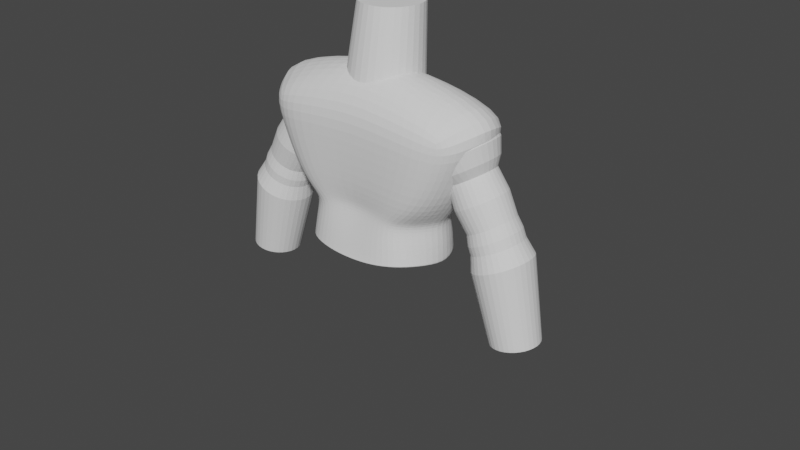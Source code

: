 # Source: PersonajeDefault.blend  (saved by Blender 3.6.13; exported with 4.5.12 LTS)
import bpy
from mathutils import Matrix  # noqa: F401  (used for matrix-valued properties, if any)

bpy.ops.wm.read_factory_settings(use_empty=True)
scene = bpy.context.scene
scene.name = 'Scene'

# ---- collections
col_collection = bpy.data.collections.new('Collection'); scene.collection.children.link(col_collection)

# ---- world
world_world = bpy.data.worlds.new('World'); scene.world = world_world
world_world.use_nodes = True; world_world.node_tree.nodes.clear()
_N = world_world.node_tree.nodes; _L = world_world.node_tree.links
n0 = _N.new('ShaderNodeOutputWorld'); n0.name = 'World Output'; n0.location = (300, 300)
n1 = _N.new('ShaderNodeBackground'); n1.name = 'Background'; n1.location = (10, 300)
n1.inputs[0].default_value = (0.05088, 0.05088, 0.05088, 1.0)
_L.new(n1.outputs[0], n0.inputs[0])
n0.is_active_output = True
world_world.color = (0.05088, 0.05088, 0.05088)
world_world.use_sun_shadow = False
world_world.sun_shadow_jitter_overblur = 0.0

# ---- meshes
me_cubo = bpy.data.meshes.new('Cubo')
me_cubo.from_pydata([(-0.8237, -0.8168, -0.8608), (-0.8397, -0.7599, -0.1264), (-0.7912, 0.6715, -0.9549), (-0.8226, 0.6314, -0.1662), (0.8238, -0.8166, -0.8607), (0.8397, -0.7599, -0.1264), (0.7909, 0.6695, -0.9549), (0.8226, 0.6314, -0.1662), (0.4736, 0.7987, -0.994), (-5.147e-07, 0.8588, -1.02), (-0.4736, 0.799, -0.9939), (-0.509, 0.7267, -0.1417), (6.18e-08, 0.7548, -0.1523), (0.509, 0.7267, -0.1417), (-0.4207, -0.9056, -0.9197), (9.131e-09, -0.9121, -0.9408), (0.4207, -0.9056, -0.9197), (0.532, -0.7831, -0.09736), (-3.725e-09, -0.7011, -0.07307), (-0.532, -0.7831, -0.09737), (-1.069, 0.3341, -0.988), (-1.206, -0.07986, -0.9574), (-1.072, -0.4963, -0.919), (-1.107, -0.4729, -0.1504), (-1.289, -0.06893, -0.1798), (-1.072, 0.3608, -0.1985), (1.072, -0.4962, -0.9189), (1.206, -0.07979, -0.9572), (1.07, 0.3339, -0.9877), (1.072, 0.3608, -0.1985), (1.289, -0.06893, -0.1798), (1.107, -0.4729, -0.1504), (-0.497, 0.3607, -1.119), (-0.5173, -0.06543, -1.097), (-0.5049, -0.4431, -1.075), (-1.366e-08, 0.3878, -1.142), (-1.349e-08, -0.04288, -1.089), (2.148e-09, -0.4533, -1.049), (0.497, 0.3607, -1.119), (0.5173, -0.06544, -1.097), (0.5049, -0.4431, -1.075), (-0.7197, -0.7532, -0.2511), (-0.7108, 0.6498, -0.2831), (0.7108, 0.6498, -0.2831), (0.7197, -0.7532, -0.2511), (0.4113, -0.7791, -0.2244), (0.0, -0.7313, -0.2104), (-0.4113, -0.7791, -0.2244), (-0.3821, 0.7383, -0.2833), (1.521e-08, 0.7629, -0.294), (0.3821, 0.7383, -0.2833), (0.9967, 0.3603, -0.3075), (1.203, -0.08189, -0.3082), (0.9859, -0.4754, -0.2767), (-0.9859, -0.4754, -0.2767), (-1.203, -0.08189, -0.3082), (-0.9967, 0.3603, -0.3075), (-1.64, 0.4616, 0.8344), (-1.294, 0.7092, 0.6825), (1.196, 1.003, 0.4658), (1.294, 0.7092, 0.6825), (1.762, -0.4699, 0.9016), (1.511, -0.7449, 0.8635), (-1.088, -0.8699, 0.9407), (-1.511, -0.7449, 0.8635), (-1.196, 1.003, 0.4658), (-2.527e-08, 1.02, 0.8952), (1.088, -0.8699, 0.9407), (-8.623e-08, -0.8438, 0.9956), (-1.762, -0.4699, 0.9016), (-1.862, -0.009225, 1.025), (1.64, 0.4616, 0.8344), (1.862, -0.009225, 1.025), (-1.996, 0.5693, 1.405), (-1.516, 0.7056, 1.239), (1.088, 0.8812, 1.126), (1.516, 0.7056, 1.239), (1.878, -0.5118, 1.434), (1.612, -0.7563, 1.355), (-1.09, -0.8511, 1.407), (-1.612, -0.7563, 1.355), (-1.088, 0.8812, 1.126), (1.801e-08, 0.9763, 1.283), (1.09, -0.8511, 1.407), (2.629e-09, -0.8298, 1.579), (0.6891, -0.444, 1.914), (4.045e-09, -0.3942, 2.016), (-0.6891, -0.444, 1.914), (-1.878, -0.5118, 1.434), (-2.248, -0.07486, 1.622), (1.996, 0.5693, 1.405), (2.248, -0.07486, 1.622), (0.7109, 0.5204, 1.744), (0.6657, 0.02544, 1.979), (9.313e-10, 0.509, 1.72), (-3.725e-09, 0.04333, 1.966), (-0.7109, 0.5204, 1.744), (-0.6657, 0.02544, 1.979), (-1.469, -0.01457, 0.1283), (0.7903, 0.8673, 0.1456), (-1.404, -0.455, 0.1415), (-1.16, -0.765, 0.1551), (-1.169, 0.3797, 0.02214), (1.469, -0.01457, 0.1283), (2.328e-10, 0.9042, 0.141), (-0.8175, -0.8486, 0.1955), (1.404, -0.455, 0.1415), (1.169, 0.3797, 0.02214), (0.9615, 0.6476, 0.02465), (-0.7903, 0.8673, 0.1456), (-0.9615, 0.6476, 0.02465), (-6.232e-09, -0.7846, 0.2234), (0.8175, -0.8486, 0.1955), (1.16, -0.765, 0.1551), (-0.7779, 0.6593, -0.9001), (0.7781, 0.6588, -0.8997), (0.8164, -0.8104, -0.805), (0.4213, -0.893, -0.8503), (2.905e-09, -0.8907, -0.874), (-0.4213, -0.893, -0.8503), (-0.4624, 0.7804, -0.9318), (-4.455e-07, 0.8207, -0.9606), (0.4623, 0.7801, -0.9318), (1.082, 0.3567, -0.9133), (1.218, -0.06566, -0.8894), (1.071, -0.4986, -0.8641), (-1.07, -0.4987, -0.8643), (-1.218, -0.06575, -0.8896), (-1.081, 0.3563, -0.9141), (-0.8163, -0.8104, -0.8051), (-0.7693, -0.7854, -0.5278), (-0.7442, 0.658, -0.5648), (0.7442, 0.658, -0.5648), (0.7693, -0.7854, -0.5278), (0.4155, -0.8449, -0.5372), (-1.63e-09, -0.8215, -0.5451), (-0.4155, -0.8449, -0.5372), (-0.4197, 0.7483, -0.6149), (2.362e-08, 0.7537, -0.644), (0.4197, 0.7483, -0.6149), (1.057, 0.3633, -0.5755), (1.225, -0.07186, -0.5683), (1.032, -0.4894, -0.5449), (-1.032, -0.4894, -0.5449), (-1.225, -0.07187, -0.5683), (-1.057, 0.3633, -0.5755), (-0.7901, 0.673, -0.9506), (0.7896, 0.6685, -0.8985), (0.8245, -0.8168, -0.8571), (0.422, -0.9053, -0.9094), (-7.729e-09, -0.9077, -0.9357), (-0.422, -0.9053, -0.9094), (-0.474, 0.8004, -0.987), (-8.537e-07, 0.8536, -1.012), (0.4738, 0.7991, -0.9871), (1.083, 0.3569, -0.9153), (1.213, -0.06526, -0.9411), (1.077, -0.5004, -0.8624), (-1.075, -0.5008, -0.9143), (-1.211, -0.0653, -0.9416), (-1.079, 0.3571, -0.9687), (-0.8243, -0.8171, -0.8574)], [], [(56, 25, 3, 42), (50, 13, 7, 43), (53, 31, 5, 44), (47, 19, 1, 41), (40, 26, 4, 16), (108, 99, 59, 60), (102, 98, 70, 57), (101, 105, 63, 64), (98, 100, 69, 70), (22, 34, 14, 0), (34, 37, 15, 14), (37, 40, 16, 15), (44, 5, 17, 45), (45, 17, 18, 46), (46, 18, 19, 47), (42, 3, 11, 48), (48, 11, 12, 49), (49, 12, 13, 50), (9, 8, 38, 35), (35, 38, 39, 36), (36, 39, 40, 37), (10, 9, 35, 32), (32, 35, 36, 33), (33, 36, 37, 34), (2, 10, 32, 20), (20, 32, 33, 21), (21, 33, 34, 22), (106, 103, 72, 61), (99, 104, 66, 59), (100, 101, 64, 69), (110, 102, 57, 58), (103, 107, 71, 72), (104, 109, 65, 66), (105, 111, 68, 63), (113, 106, 61, 62), (107, 108, 60, 71), (109, 110, 58, 65), (111, 112, 67, 68), (112, 113, 62, 67), (8, 6, 28, 38), (38, 28, 27, 39), (39, 27, 26, 40), (43, 7, 29, 51), (51, 29, 30, 52), (52, 30, 31, 53), (41, 1, 23, 54), (54, 23, 24, 55), (55, 24, 25, 56), (144, 55, 56, 145), (143, 54, 55, 144), (130, 41, 54, 143), (141, 52, 53, 142), (140, 51, 52, 141), (132, 43, 51, 140), (138, 49, 50, 139), (137, 48, 49, 138), (131, 42, 48, 137), (135, 46, 47, 136), (134, 45, 46, 135), (133, 44, 45, 134), (136, 47, 41, 130), (142, 53, 44, 133), (139, 50, 43, 132), (145, 56, 42, 131), (62, 61, 77, 78), (63, 68, 84, 79), (71, 60, 76, 90), (60, 59, 75, 76), (68, 67, 83, 84), (57, 70, 89, 73), (58, 57, 73, 74), (67, 62, 78, 83), (70, 69, 88, 89), (59, 66, 82, 75), (69, 64, 80, 88), (66, 65, 81, 82), (65, 58, 74, 81), (61, 72, 91, 77), (64, 63, 79, 80), (72, 71, 90, 91), (87, 88, 80, 79), (77, 85, 83, 78), (85, 86, 84, 83), (86, 87, 79, 84), (82, 81, 96, 94), (94, 96, 97, 95), (95, 97, 87, 86), (75, 82, 94, 92), (92, 94, 95, 93), (93, 95, 86, 85), (76, 75, 92, 90), (90, 92, 93, 91), (91, 93, 85, 77), (81, 74, 73, 96), (96, 73, 89, 97), (97, 89, 88, 87), (17, 5, 113, 112), (18, 17, 112, 111), (11, 3, 110, 109), (29, 7, 108, 107), (5, 31, 106, 113), (19, 18, 111, 105), (12, 11, 109, 104), (30, 29, 107, 103), (3, 25, 102, 110), (23, 1, 101, 100), (13, 12, 104, 99), (31, 30, 103, 106), (24, 23, 100, 98), (1, 19, 105, 101), (25, 24, 98, 102), (7, 13, 99, 108), (160, 128, 114, 146), (154, 122, 115, 147), (157, 125, 116, 148), (151, 119, 129, 161), (148, 116, 117, 149), (149, 117, 118, 150), (150, 118, 119, 151), (146, 114, 120, 152), (152, 120, 121, 153), (153, 121, 122, 154), (147, 115, 123, 155), (155, 123, 124, 156), (156, 124, 125, 157), (161, 129, 126, 158), (158, 126, 127, 159), (159, 127, 128, 160), (128, 145, 131, 114), (122, 139, 132, 115), (125, 142, 133, 116), (119, 136, 130, 129), (116, 133, 134, 117), (117, 134, 135, 118), (118, 135, 136, 119), (114, 131, 137, 120), (120, 137, 138, 121), (121, 138, 139, 122), (115, 132, 140, 123), (123, 140, 141, 124), (124, 141, 142, 125), (129, 130, 143, 126), (126, 143, 144, 127), (127, 144, 145, 128), (21, 159, 160, 20), (22, 158, 159, 21), (0, 161, 158, 22), (27, 156, 157, 26), (28, 155, 156, 27), (6, 147, 155, 28), (9, 153, 154, 8), (10, 152, 153, 9), (2, 146, 152, 10), (15, 150, 151, 14), (16, 149, 150, 15), (4, 148, 149, 16), (14, 151, 161, 0), (26, 157, 148, 4), (8, 154, 147, 6), (20, 160, 146, 2)])
_uv = me_cubo.uv_layers.new(name='MapaUV')
_uv.uv.foreach_set('vector', [0.544, 0.1875, 0.625, 0.1875, 0.625, 0.25, 0.544, 0.25, 0.544, 0.4375, 0.625, 0.4375, 0.625, 0.5, 0.544, 0.5, 0.544, 0.6875, 0.625, 0.6875, 0.625, 0.75, 0.544, 0.75, 0.544, 0.9375, 0.625, 0.9375, 0.625, 1.0, 0.544, 1.0, 0.3125, 0.6875, 0.375, 0.6875, 0.375, 0.75, 0.3125, 0.75, 0.625, 0.5, 0.625, 0.4375, 0.625, 0.4375, 0.625, 0.5, 0.625, 0.1875, 0.625, 0.125, 0.625, 0.125, 0.625, 0.1875, 0.625, 1.0, 0.625, 0.9375, 0.625, 0.9375, 0.625, 1.0, 0.625, 0.125, 0.625, 0.0625, 0.625, 0.0625, 0.625, 0.125, 0.125, 0.6875, 0.1875, 0.6875, 0.1875, 0.75, 0.125, 0.75, 0.1875, 0.6875, 0.25, 0.6875, 0.25, 0.75, 0.1875, 0.75, 0.25, 0.6875, 0.3125, 0.6875, 0.3125, 0.75, 0.25, 0.75, 0.544, 0.75, 0.625, 0.75, 0.625, 0.8125, 0.544, 0.8125, 0.544, 0.8125, 0.625, 0.8125, 0.625, 0.875, 0.544, 0.875, 0.544, 0.875, 0.625, 0.875, 0.625, 0.9375, 0.544, 0.9375, 0.544, 0.25, 0.625, 0.25, 0.625, 0.3125, 0.544, 0.3125, 0.544, 0.3125, 0.625, 0.3125, 0.625, 0.375, 0.544, 0.375, 0.544, 0.375, 0.625, 0.375, 0.625, 0.4375, 0.544, 0.4375, 0.25, 0.5, 0.3125, 0.5, 0.3125, 0.5625, 0.25, 0.5625, 0.25, 0.5625, 0.3125, 0.5625, 0.3125, 0.625, 0.25, 0.625, 0.25, 0.625, 0.3125, 0.625, 0.3125, 0.6875, 0.25, 0.6875, 0.1875, 0.5, 0.25, 0.5, 0.25, 0.5625, 0.1875, 0.5625, 0.1875, 0.5625, 0.25, 0.5625, 0.25, 0.625, 0.1875, 0.625, 0.1875, 0.625, 0.25, 0.625, 0.25, 0.6875, 0.1875, 0.6875, 0.125, 0.5, 0.1875, 0.5, 0.1875, 0.5625, 0.125, 0.5625, 0.125, 0.5625, 0.1875, 0.5625, 0.1875, 0.625, 0.125, 0.625, 0.125, 0.625, 0.1875, 0.625, 0.1875, 0.6875, 0.125, 0.6875, 0.625, 0.6875, 0.625, 0.625, 0.625, 0.625, 0.625, 0.6875, 0.625, 0.4375, 0.625, 0.375, 0.625, 0.375, 0.625, 0.4375, 0.625, 0.0625, 0.625, 0.0, 0.625, 0.0, 0.625, 0.0625, 0.625, 0.25, 0.625, 0.1875, 0.625, 0.1875, 0.625, 0.25, 0.625, 0.625, 0.625, 0.5625, 0.625, 0.5625, 0.625, 0.625, 0.625, 0.375, 0.625, 0.3125, 0.625, 0.3125, 0.625, 0.375, 0.625, 0.9375, 0.625, 0.875, 0.625, 0.875, 0.625, 0.9375, 0.625, 0.75, 0.625, 0.6875, 0.625, 0.6875, 0.625, 0.75, 0.625, 0.5625, 0.625, 0.5, 0.625, 0.5, 0.625, 0.5625, 0.625, 0.3125, 0.625, 0.25, 0.625, 0.25, 0.625, 0.3125, 0.625, 0.875, 0.625, 0.8125, 0.625, 0.8125, 0.625, 0.875, 0.625, 0.8125, 0.625, 0.75, 0.625, 0.75, 0.625, 0.8125, 0.3125, 0.5, 0.375, 0.5, 0.375, 0.5625, 0.3125, 0.5625, 0.3125, 0.5625, 0.375, 0.5625, 0.375, 0.625, 0.3125, 0.625, 0.3125, 0.625, 0.375, 0.625, 0.375, 0.6875, 0.3125, 0.6875, 0.544, 0.5, 0.625, 0.5, 0.625, 0.5625, 0.544, 0.5625, 0.544, 0.5625, 0.625, 0.5625, 0.625, 0.625, 0.544, 0.625, 0.544, 0.625, 0.625, 0.625, 0.625, 0.6875, 0.544, 0.6875, 0.544, 0.0, 0.625, 0.0, 0.625, 0.0625, 0.544, 0.0625, 0.544, 0.0625, 0.625, 0.0625, 0.625, 0.125, 0.544, 0.125, 0.544, 0.125, 0.625, 0.125, 0.625, 0.1875, 0.544, 0.1875, 0.4667, 0.125, 0.544, 0.125, 0.544, 0.1875, 0.4667, 0.1875, 0.4667, 0.0625, 0.544, 0.0625, 0.544, 0.125, 0.4667, 0.125, 0.4667, 0.0, 0.544, 0.0, 0.544, 0.0625, 0.4667, 0.0625, 0.4667, 0.625, 0.544, 0.625, 0.544, 0.6875, 0.4667, 0.6875, 0.4667, 0.5625, 0.544, 0.5625, 0.544, 0.625, 0.4667, 0.625, 0.4667, 0.5, 0.544, 0.5, 0.544, 0.5625, 0.4667, 0.5625, 0.4667, 0.375, 0.544, 0.375, 0.544, 0.4375, 0.4667, 0.4375, 0.4667, 0.3125, 0.544, 0.3125, 0.544, 0.375, 0.4667, 0.375, 0.4667, 0.25, 0.544, 0.25, 0.544, 0.3125, 0.4667, 0.3125, 0.4667, 0.875, 0.544, 0.875, 0.544, 0.9375, 0.4667, 0.9375, 0.4667, 0.8125, 0.544, 0.8125, 0.544, 0.875, 0.4667, 0.875, 0.4667, 0.75, 0.544, 0.75, 0.544, 0.8125, 0.4667, 0.8125, 0.4667, 0.9375, 0.544, 0.9375, 0.544, 1.0, 0.4667, 1.0, 0.4667, 0.6875, 0.544, 0.6875, 0.544, 0.75, 0.4667, 0.75, 0.4667, 0.4375, 0.544, 0.4375, 0.544, 0.5, 0.4667, 0.5, 0.4667, 0.1875, 0.544, 0.1875, 0.544, 0.25, 0.4667, 0.25, 0.625, 0.75, 0.625, 0.6875, 0.625, 0.6875, 0.625, 0.75, 0.625, 0.9375, 0.625, 0.875, 0.625, 0.875, 0.625, 0.9375, 0.625, 0.5625, 0.625, 0.5, 0.625, 0.5, 0.625, 0.5625, 0.625, 0.5, 0.625, 0.4375, 0.625, 0.4375, 0.625, 0.5, 0.625, 0.875, 0.625, 0.8125, 0.625, 0.8125, 0.625, 0.875, 0.625, 0.1875, 0.625, 0.125, 0.625, 0.125, 0.625, 0.1875, 0.625, 0.25, 0.625, 0.1875, 0.625, 0.1875, 0.625, 0.25, 0.625, 0.8125, 0.625, 0.75, 0.625, 0.75, 0.625, 0.8125, 0.625, 0.125, 0.625, 0.0625, 0.625, 0.0625, 0.625, 0.125, 0.625, 0.4375, 0.625, 0.375, 0.625, 0.375, 0.625, 0.4375, 0.625, 0.0625, 0.625, 0.0, 0.625, 0.0, 0.625, 0.0625, 0.625, 0.375, 0.625, 0.3125, 0.625, 0.3125, 0.625, 0.375, 0.625, 0.3125, 0.625, 0.25, 0.625, 0.25, 0.625, 0.3125, 0.625, 0.6875, 0.625, 0.625, 0.625, 0.625, 0.625, 0.6875, 0.625, 1.0, 0.625, 0.9375, 0.625, 0.9375, 0.625, 1.0, 0.625, 0.625, 0.625, 0.5625, 0.625, 0.5625, 0.625, 0.625, 0.8125, 0.6875, 0.875, 0.6875, 0.875, 0.75, 0.8125, 0.75, 0.625, 0.6875, 0.6875, 0.6875, 0.6875, 0.75, 0.625, 0.75, 0.6875, 0.6875, 0.75, 0.6875, 0.75, 0.75, 0.6875, 0.75, 0.75, 0.6875, 0.8125, 0.6875, 0.8125, 0.75, 0.75, 0.75, 0.75, 0.5, 0.8125, 0.5, 0.8125, 0.5625, 0.75, 0.5625, 0.75, 0.5625, 0.8125, 0.5625, 0.8125, 0.625, 0.75, 0.625, 0.75, 0.625, 0.8125, 0.625, 0.8125, 0.6875, 0.75, 0.6875, 0.6875, 0.5, 0.75, 0.5, 0.75, 0.5625, 0.6875, 0.5625, 0.6875, 0.5625, 0.75, 0.5625, 0.75, 0.625, 0.6875, 0.625, 0.6875, 0.625, 0.75, 0.625, 0.75, 0.6875, 0.6875, 0.6875, 0.625, 0.5, 0.6875, 0.5, 0.6875, 0.5625, 0.625, 0.5625, 0.625, 0.5625, 0.6875, 0.5625, 0.6875, 0.625, 0.625, 0.625, 0.625, 0.625, 0.6875, 0.625, 0.6875, 0.6875, 0.625, 0.6875, 0.8125, 0.5, 0.875, 0.5, 0.875, 0.5625, 0.8125, 0.5625, 0.8125, 0.5625, 0.875, 0.5625, 0.875, 0.625, 0.8125, 0.625, 0.8125, 0.625, 0.875, 0.625, 0.875, 0.6875, 0.8125, 0.6875, 0.625, 0.8125, 0.625, 0.75, 0.625, 0.75, 0.625, 0.8125, 0.625, 0.875, 0.625, 0.8125, 0.625, 0.8125, 0.625, 0.875, 0.625, 0.3125, 0.625, 0.25, 0.625, 0.25, 0.625, 0.3125, 0.625, 0.5625, 0.625, 0.5, 0.625, 0.5, 0.625, 0.5625, 0.625, 0.75, 0.625, 0.6875, 0.625, 0.6875, 0.625, 0.75, 0.625, 0.9375, 0.625, 0.875, 0.625, 0.875, 0.625, 0.9375, 0.625, 0.375, 0.625, 0.3125, 0.625, 0.3125, 0.625, 0.375, 0.625, 0.625, 0.625, 0.5625, 0.625, 0.5625, 0.625, 0.625, 0.625, 0.25, 0.625, 0.1875, 0.625, 0.1875, 0.625, 0.25, 0.625, 0.0625, 0.625, 0.0, 0.625, 0.0, 0.625, 0.0625, 0.625, 0.4375, 0.625, 0.375, 0.625, 0.375, 0.625, 0.4375, 0.625, 0.6875, 0.625, 0.625, 0.625, 0.625, 0.625, 0.6875, 0.625, 0.125, 0.625, 0.0625, 0.625, 0.0625, 0.625, 0.125, 0.625, 1.0, 0.625, 0.9375, 0.625, 0.9375, 0.625, 1.0, 0.625, 0.1875, 0.625, 0.125, 0.625, 0.125, 0.625, 0.1875, 0.625, 0.5, 0.625, 0.4375, 0.625, 0.4375, 0.625, 0.5, 0.375, 0.1875, 0.3895, 0.1875, 0.3895, 0.25, 0.375, 0.25, 0.375, 0.4375, 0.3895, 0.4375, 0.3895, 0.5, 0.375, 0.5, 0.375, 0.6875, 0.3895, 0.6875, 0.3895, 0.75, 0.375, 0.75, 0.375, 0.9375, 0.3895, 0.9375, 0.3895, 1.0, 0.375, 1.0, 0.375, 0.75, 0.3895, 0.75, 0.3895, 0.8125, 0.375, 0.8125, 0.375, 0.8125, 0.3895, 0.8125, 0.3895, 0.875, 0.375, 0.875, 0.375, 0.875, 0.3895, 0.875, 0.3895, 0.9375, 0.375, 0.9375, 0.375, 0.25, 0.3895, 0.25, 0.3895, 0.3125, 0.375, 0.3125, 0.375, 0.3125, 0.3895, 0.3125, 0.3895, 0.375, 0.375, 0.375, 0.375, 0.375, 0.3895, 0.375, 0.3895, 0.4375, 0.375, 0.4375, 0.375, 0.5, 0.3895, 0.5, 0.3895, 0.5625, 0.375, 0.5625, 0.375, 0.5625, 0.3895, 0.5625, 0.3895, 0.625, 0.375, 0.625, 0.375, 0.625, 0.3895, 0.625, 0.3895, 0.6875, 0.375, 0.6875, 0.375, 0.0, 0.3895, 0.0, 0.3895, 0.0625, 0.375, 0.0625, 0.375, 0.0625, 0.3895, 0.0625, 0.3895, 0.125, 0.375, 0.125, 0.375, 0.125, 0.3895, 0.125, 0.3895, 0.1875, 0.375, 0.1875, 0.3895, 0.1875, 0.4667, 0.1875, 0.4667, 0.25, 0.3895, 0.25, 0.3895, 0.4375, 0.4667, 0.4375, 0.4667, 0.5, 0.3895, 0.5, 0.3895, 0.6875, 0.4667, 0.6875, 0.4667, 0.75, 0.3895, 0.75, 0.3895, 0.9375, 0.4667, 0.9375, 0.4667, 1.0, 0.3895, 1.0, 0.3895, 0.75, 0.4667, 0.75, 0.4667, 0.8125, 0.3895, 0.8125, 0.3895, 0.8125, 0.4667, 0.8125, 0.4667, 0.875, 0.3895, 0.875, 0.3895, 0.875, 0.4667, 0.875, 0.4667, 0.9375, 0.3895, 0.9375, 0.3895, 0.25, 0.4667, 0.25, 0.4667, 0.3125, 0.3895, 0.3125, 0.3895, 0.3125, 0.4667, 0.3125, 0.4667, 0.375, 0.3895, 0.375, 0.3895, 0.375, 0.4667, 0.375, 0.4667, 0.4375, 0.3895, 0.4375, 0.3895, 0.5, 0.4667, 0.5, 0.4667, 0.5625, 0.3895, 0.5625, 0.3895, 0.5625, 0.4667, 0.5625, 0.4667, 0.625, 0.3895, 0.625, 0.3895, 0.625, 0.4667, 0.625, 0.4667, 0.6875, 0.3895, 0.6875, 0.3895, 0.0, 0.4667, 0.0, 0.4667, 0.0625, 0.3895, 0.0625, 0.3895, 0.0625, 0.4667, 0.0625, 0.4667, 0.125, 0.3895, 0.125, 0.3895, 0.125, 0.4667, 0.125, 0.4667, 0.1875, 0.3895, 0.1875, 0.375, 0.125, 0.375, 0.125, 0.375, 0.1875, 0.375, 0.1875, 0.375, 0.0625, 0.375, 0.0625, 0.375, 0.125, 0.375, 0.125, 0.375, 0.0, 0.375, 0.0, 0.375, 0.0625, 0.375, 0.0625, 0.375, 0.625, 0.375, 0.625, 0.375, 0.6875, 0.375, 0.6875, 0.375, 0.5625, 0.375, 0.5625, 0.375, 0.625, 0.375, 0.625, 0.375, 0.5, 0.375, 0.5, 0.375, 0.5625, 0.375, 0.5625, 0.375, 0.375, 0.375, 0.375, 0.375, 0.4375, 0.375, 0.4375, 0.375, 0.3125, 0.375, 0.3125, 0.375, 0.375, 0.375, 0.375, 0.375, 0.25, 0.375, 0.25, 0.375, 0.3125, 0.375, 0.3125, 0.375, 0.875, 0.375, 0.875, 0.375, 0.9375, 0.375, 0.9375, 0.375, 0.8125, 0.375, 0.8125, 0.375, 0.875, 0.375, 0.875, 0.375, 0.75, 0.375, 0.75, 0.375, 0.8125, 0.375, 0.8125, 0.375, 0.9375, 0.375, 0.9375, 0.375, 1.0, 0.375, 1.0, 0.375, 0.6875, 0.375, 0.6875, 0.375, 0.75, 0.375, 0.75, 0.375, 0.4375, 0.375, 0.4375, 0.375, 0.5, 0.375, 0.5, 0.375, 0.1875, 0.375, 0.1875, 0.375, 0.25, 0.375, 0.25])
me_cubo.use_mirror_x = True
me_cubo.update()
me_cilindro = bpy.data.meshes.new('Cilindro')
me_cilindro.from_pydata([(0.0, 1.0, -1.0), (1.647e-09, 1.109, 1.0), (0.1951, 0.9808, -1.0), (0.1659, 1.093, 1.0), (0.3827, 0.9239, -1.0), (0.3254, 1.045, 1.0), (0.5556, 0.8315, -1.0), (0.4724, 0.9661, 1.0), (0.7071, 0.7071, -1.0), (0.6012, 0.8603, 1.0), (0.8315, 0.5556, -1.0), (0.707, 0.7315, 1.0), (0.9239, 0.3827, -1.0), (0.7855, 0.5845, 1.0), (0.9808, 0.1951, -1.0), (0.8339, 0.425, 1.0), (1.0, 0.0, -1.0), (0.8502, 0.2591, 1.0), (0.9808, -0.1951, -1.0), (0.8339, 0.09325, 1.0), (0.9239, -0.3827, -1.0), (0.7855, -0.06625, 1.0), (0.8315, -0.5556, -1.0), (0.707, -0.2132, 1.0), (0.7071, -0.7071, -1.0), (0.6012, -0.3421, 1.0), (0.5556, -0.8315, -1.0), (0.4724, -0.4478, 1.0), (0.3827, -0.9239, -1.0), (0.3254, -0.5264, 1.0), (0.1951, -0.9808, -1.0), (0.1659, -0.5748, 1.0), (0.0, -1.0, -1.0), (1.647e-09, -0.5911, 1.0), (-0.1951, -0.9808, -1.0), (-0.1659, -0.5748, 1.0), (-0.3827, -0.9239, -1.0), (-0.3254, -0.5264, 1.0), (-0.5556, -0.8315, -1.0), (-0.4724, -0.4478, 1.0), (-0.7071, -0.7071, -1.0), (-0.6012, -0.3421, 1.0), (-0.8315, -0.5556, -1.0), (-0.707, -0.2132, 1.0), (-0.9239, -0.3827, -1.0), (-0.7855, -0.06625, 1.0), (-0.9808, -0.1951, -1.0), (-0.8339, 0.09325, 1.0), (-1.0, 0.0, -1.0), (-0.8502, 0.2591, 1.0), (-0.9808, 0.1951, -1.0), (-0.8339, 0.425, 1.0), (-0.9239, 0.3827, -1.0), (-0.7855, 0.5845, 1.0), (-0.8315, 0.5556, -1.0), (-0.707, 0.7315, 1.0), (-0.7071, 0.7071, -1.0), (-0.6012, 0.8603, 1.0), (-0.5556, 0.8315, -1.0), (-0.4724, 0.9661, 1.0), (-0.3827, 0.9239, -1.0), (-0.3254, 1.045, 1.0), (-0.1951, 0.9808, -1.0), (-0.1659, 1.093, 1.0)], [], [(0, 1, 3, 2), (2, 3, 5, 4), (4, 5, 7, 6), (6, 7, 9, 8), (8, 9, 11, 10), (10, 11, 13, 12), (12, 13, 15, 14), (14, 15, 17, 16), (16, 17, 19, 18), (18, 19, 21, 20), (20, 21, 23, 22), (22, 23, 25, 24), (24, 25, 27, 26), (26, 27, 29, 28), (28, 29, 31, 30), (30, 31, 33, 32), (32, 33, 35, 34), (34, 35, 37, 36), (36, 37, 39, 38), (38, 39, 41, 40), (40, 41, 43, 42), (42, 43, 45, 44), (44, 45, 47, 46), (46, 47, 49, 48), (48, 49, 51, 50), (50, 51, 53, 52), (52, 53, 55, 54), (54, 55, 57, 56), (56, 57, 59, 58), (58, 59, 61, 60), (3, 1, 63, 61, 59, 57, 55, 53, 51, 49, 47, 45, 43, 41, 39, 37, 35, 33, 31, 29, 27, 25, 23, 21, 19, 17, 15, 13, 11, 9, 7, 5), (60, 61, 63, 62), (62, 63, 1, 0), (0, 2, 4, 6, 8, 10, 12, 14, 16, 18, 20, 22, 24, 26, 28, 30, 32, 34, 36, 38, 40, 42, 44, 46, 48, 50, 52, 54, 56, 58, 60, 62)])
_uv = me_cilindro.uv_layers.new(name='MapaUV')
_uv.uv.foreach_set('vector', [1.0, 0.5, 1.0, 1.0, 0.9688, 1.0, 0.9688, 0.5, 0.9688, 0.5, 0.9688, 1.0, 0.9375, 1.0, 0.9375, 0.5, 0.9375, 0.5, 0.9375, 1.0, 0.9062, 1.0, 0.9062, 0.5, 0.9062, 0.5, 0.9062, 1.0, 0.875, 1.0, 0.875, 0.5, 0.875, 0.5, 0.875, 1.0, 0.8438, 1.0, 0.8438, 0.5, 0.8438, 0.5, 0.8438, 1.0, 0.8125, 1.0, 0.8125, 0.5, 0.8125, 0.5, 0.8125, 1.0, 0.7812, 1.0, 0.7812, 0.5, 0.7812, 0.5, 0.7812, 1.0, 0.75, 1.0, 0.75, 0.5, 0.75, 0.5, 0.75, 1.0, 0.7188, 1.0, 0.7188, 0.5, 0.7188, 0.5, 0.7188, 1.0, 0.6875, 1.0, 0.6875, 0.5, 0.6875, 0.5, 0.6875, 1.0, 0.6562, 1.0, 0.6562, 0.5, 0.6562, 0.5, 0.6562, 1.0, 0.625, 1.0, 0.625, 0.5, 0.625, 0.5, 0.625, 1.0, 0.5938, 1.0, 0.5938, 0.5, 0.5938, 0.5, 0.5938, 1.0, 0.5625, 1.0, 0.5625, 0.5, 0.5625, 0.5, 0.5625, 1.0, 0.5312, 1.0, 0.5312, 0.5, 0.5312, 0.5, 0.5312, 1.0, 0.5, 1.0, 0.5, 0.5, 0.5, 0.5, 0.5, 1.0, 0.4688, 1.0, 0.4688, 0.5, 0.4688, 0.5, 0.4688, 1.0, 0.4375, 1.0, 0.4375, 0.5, 0.4375, 0.5, 0.4375, 1.0, 0.4062, 1.0, 0.4062, 0.5, 0.4062, 0.5, 0.4062, 1.0, 0.375, 1.0, 0.375, 0.5, 0.375, 0.5, 0.375, 1.0, 0.3438, 1.0, 0.3438, 0.5, 0.3438, 0.5, 0.3438, 1.0, 0.3125, 1.0, 0.3125, 0.5, 0.3125, 0.5, 0.3125, 1.0, 0.2812, 1.0, 0.2812, 0.5, 0.2812, 0.5, 0.2812, 1.0, 0.25, 1.0, 0.25, 0.5, 0.25, 0.5, 0.25, 1.0, 0.2188, 1.0, 0.2188, 0.5, 0.2188, 0.5, 0.2188, 1.0, 0.1875, 1.0, 0.1875, 0.5, 0.1875, 0.5, 0.1875, 1.0, 0.1562, 1.0, 0.1562, 0.5, 0.1562, 0.5, 0.1562, 1.0, 0.125, 1.0, 0.125, 0.5, 0.125, 0.5, 0.125, 1.0, 0.09375, 1.0, 0.09375, 0.5, 0.09375, 0.5, 0.09375, 1.0, 0.0625, 1.0, 0.0625, 0.5, 0.2968, 0.4854, 0.25, 0.49, 0.2032, 0.4854, 0.1582, 0.4717, 0.1167, 0.4496, 0.08029, 0.4197, 0.05045, 0.3833, 0.02827, 0.3418, 0.01461, 0.2968, 0.01, 0.25, 0.01461, 0.2032, 0.02827, 0.1582, 0.05045, 0.1167, 0.08029, 0.08029, 0.1167, 0.05045, 0.1582, 0.02827, 0.2032, 0.01461, 0.25, 0.01, 0.2968, 0.01461, 0.3418, 0.02827, 0.3833, 0.05045, 0.4197, 0.08029, 0.4496, 0.1167, 0.4717, 0.1582, 0.4854, 0.2032, 0.49, 0.25, 0.4854, 0.2968, 0.4717, 0.3418, 0.4496, 0.3833, 0.4197, 0.4197, 0.3833, 0.4496, 0.3418, 0.4717, 0.0625, 0.5, 0.0625, 1.0, 0.03125, 1.0, 0.03125, 0.5, 0.03125, 0.5, 0.03125, 1.0, 0.0, 1.0, 0.0, 0.5, 0.75, 0.49, 0.7968, 0.4854, 0.8418, 0.4717, 0.8833, 0.4496, 0.9197, 0.4197, 0.9496, 0.3833, 0.9717, 0.3418, 0.9854, 0.2968, 0.99, 0.25, 0.9854, 0.2032, 0.9717, 0.1582, 0.9496, 0.1167, 0.9197, 0.08029, 0.8833, 0.05045, 0.8418, 0.02827, 0.7968, 0.01461, 0.75, 0.01, 0.7032, 0.01461, 0.6582, 0.02827, 0.6167, 0.05045, 0.5803, 0.08029, 0.5504, 0.1167, 0.5283, 0.1582, 0.5146, 0.2032, 0.51, 0.25, 0.5146, 0.2968, 0.5283, 0.3418, 0.5504, 0.3833, 0.5803, 0.4197, 0.6167, 0.4496, 0.6582, 0.4717, 0.7032, 0.4854])
me_cilindro.update()
me_cilindro_001 = bpy.data.meshes.new('Cilindro.001')
me_cilindro_001.from_pydata([(0.01988, 0.9905, -0.9414), (-0.01988, 0.9905, 0.9414), (0.2118, 0.9714, -0.9368), (0.172, 0.9714, 0.946), (0.3963, 0.9151, -0.9324), (0.3566, 0.9151, 0.9504), (0.5664, 0.8235, -0.9283), (0.5266, 0.8235, 0.9545), (0.7155, 0.7004, -0.9248), (0.6757, 0.7004, 0.958), (0.8378, 0.5503, -0.9218), (0.798, 0.5503, 0.961), (0.9287, 0.379, -0.9197), (0.8889, 0.379, 0.9631), (0.9847, 0.1932, -0.9183), (0.9449, 0.1932, 0.9645), (1.004, -1.909e-09, -0.9179), (0.9638, 2.775e-09, 0.9649), (0.9847, -0.1932, -0.9183), (0.9449, -0.1932, 0.9645), (0.9287, -0.379, -0.9197), (0.8889, -0.379, 0.9631), (0.8378, -0.5503, -0.9218), (0.798, -0.5503, 0.961), (0.7155, -0.7004, -0.9248), (0.6757, -0.7004, 0.958), (0.5664, -0.8235, -0.9283), (0.5266, -0.8235, 0.9545), (0.3963, -0.9151, -0.9324), (0.3566, -0.9151, 0.9504), (0.2118, -0.9714, -0.9368), (0.172, -0.9714, 0.946), (0.01988, -0.9905, -0.9414), (-0.01988, -0.9905, 0.9414), (-0.172, -0.9714, -0.946), (-0.2118, -0.9714, 0.9368), (-0.3566, -0.9151, -0.9504), (-0.3963, -0.9151, 0.9324), (-0.5266, -0.8235, -0.9545), (-0.5664, -0.8235, 0.9283), (-0.6757, -0.7004, -0.958), (-0.7155, -0.7004, 0.9248), (-0.798, -0.5503, -0.961), (-0.8378, -0.5503, 0.9218), (-0.8889, -0.379, -0.9631), (-0.9287, -0.379, 0.9197), (-0.9449, -0.1932, -0.9645), (-0.9847, -0.1932, 0.9183), (-0.9638, -1.933e-09, -0.9649), (-1.004, 2.75e-09, 0.9179), (-0.9449, 0.1932, -0.9645), (-0.9847, 0.1932, 0.9183), (-0.8889, 0.379, -0.9631), (-0.9287, 0.379, 0.9197), (-0.798, 0.5503, -0.961), (-0.8378, 0.5503, 0.9218), (-0.6757, 0.7004, -0.958), (-0.7155, 0.7004, 0.9248), (-0.5266, 0.8235, -0.9545), (-0.5664, 0.8235, 0.9283), (-0.3566, 0.9151, -0.9504), (-0.3963, 0.9151, 0.9324), (-0.172, 0.9714, -0.946), (-0.2118, 0.9714, 0.9368), (0.2162, 1.239, 1.31), (-0.02854, 1.263, 1.304), (0.4515, 1.167, 1.315), (0.6684, 1.05, 1.321), (0.8585, 0.8931, 1.325), (1.014, 0.7017, 1.329), (1.13, 0.4833, 1.332), (1.202, 0.2464, 1.333), (1.226, 4.077e-09, 1.334), (1.202, -0.2464, 1.333), (1.13, -0.4833, 1.332), (1.014, -0.7017, 1.329), (0.8585, -0.8931, 1.325), (0.6684, -1.05, 1.321), (0.4515, -1.167, 1.315), (0.2162, -1.239, 1.31), (-0.02854, -1.263, 1.304), (-0.2733, -1.239, 1.298), (-0.5086, -1.167, 1.292), (-0.7255, -1.05, 1.287), (-0.9155, -0.8931, 1.283), (-1.072, -0.7017, 1.279), (-1.187, -0.4833, 1.276), (-1.259, -0.2464, 1.274), (-1.283, 4.045e-09, 1.274), (-1.259, 0.2464, 1.274), (-1.187, 0.4833, 1.276), (-1.072, 0.7017, 1.279), (-0.9155, 0.8931, 1.283), (-0.7255, 1.05, 1.287), (-0.5086, 1.167, 1.292), (-0.2733, 1.239, 1.298), (0.248, 1.473, 1.914), (-0.04296, 1.502, 1.907), (0.5278, 1.387, 1.921), (0.7857, 1.249, 1.927), (1.012, 1.062, 1.932), (1.197, 0.8343, 1.937), (1.335, 0.5747, 1.94), (1.42, 0.293, 1.942), (1.449, 3.076e-09, 1.943), (1.42, -0.293, 1.942), (1.335, -0.5747, 1.94), (1.197, -0.8343, 1.937), (1.012, -1.062, 1.932), (0.7857, -1.249, 1.927), (0.5278, -1.387, 1.921), (0.248, -1.473, 1.914), (-0.04296, -1.502, 1.907), (-0.3339, -1.473, 1.9), (-0.6137, -1.387, 1.893), (-0.8716, -1.249, 1.887), (-1.098, -1.062, 1.882), (-1.283, -0.8343, 1.877), (-1.421, -0.5747, 1.874), (-1.506, -0.293, 1.872), (-1.534, 3.039e-09, 1.871), (-1.506, 0.293, 1.872), (-1.421, 0.5747, 1.874), (-1.283, 0.8343, 1.877), (-1.098, 1.062, 1.882), (-0.8716, 1.249, 1.887), (-0.6137, 1.387, 1.893), (-0.3339, 1.473, 1.9), (0.2361, 1.45, 2.226), (-0.05042, 1.479, 2.219), (0.5116, 1.366, 2.232), (0.7655, 1.23, 2.238), (0.9881, 1.046, 2.244), (1.171, 0.8215, 2.248), (1.306, 0.5659, 2.251), (1.39, 0.2885, 2.253), (1.418, 3.696e-09, 2.254), (1.39, -0.2885, 2.253), (1.306, -0.5659, 2.251), (1.171, -0.8215, 2.248), (0.9881, -1.046, 2.244), (0.7655, -1.23, 2.238), (0.5116, -1.366, 2.232), (0.2361, -1.45, 2.226), (-0.05042, -1.479, 2.219), (-0.3369, -1.45, 2.212), (-0.6124, -1.366, 2.205), (-0.8664, -1.23, 2.199), (-1.089, -1.046, 2.194), (-1.272, -0.8215, 2.19), (-1.407, -0.5659, 2.186), (-1.491, -0.2885, 2.184), (-1.519, 3.659e-09, 2.184), (-1.491, 0.2885, 2.184), (-1.407, 0.5659, 2.186), (-1.272, 0.8215, 2.19), (-1.089, 1.046, 2.194), (-0.8664, 1.23, 2.199), (-0.6124, 1.366, 2.205), (-0.3369, 1.45, 2.212), (-0.0003174, 1.07, 0.0151), (0.207, 1.049, 0.02006), (0.4063, 0.9885, 0.02483), (0.5901, 0.8896, 0.02922), (0.7511, 0.7566, 0.03307), (0.8832, 0.5944, 0.03623), (0.9814, 0.4094, 0.03858), (1.042, 0.2087, 0.04003), (1.062, -1.736e-10, 0.04051), (1.042, -0.2087, 0.04003), (0.9814, -0.4094, 0.03858), (0.8832, -0.5944, 0.03623), (0.7511, -0.7566, 0.03307), (0.5901, -0.8896, 0.02922), (0.4063, -0.9885, 0.02483), (0.207, -1.049, 0.02006), (-0.0003174, -1.07, 0.0151), (-0.2076, -1.049, 0.01015), (-0.407, -0.9885, 0.005381), (-0.5907, -0.8896, 0.0009877), (-0.7517, -0.7566, -0.002863), (-0.8839, -0.5944, -0.006023), (-0.9821, -0.4094, -0.008371), (-1.043, -0.2087, -0.009817), (-1.063, -2.001e-10, -0.0103), (-1.043, 0.2087, -0.009817), (-0.9821, 0.4094, -0.008371), (-0.8839, 0.5944, -0.006023), (-0.7517, 0.7566, -0.002863), (-0.5907, 0.8896, 0.0009878), (-0.407, 0.9885, 0.005381), (-0.2076, 1.049, 0.01015), (1.229, 0.9905, -5.312), (1.406, 0.9714, -5.236), (1.575, 0.9151, -5.164), (1.732, 0.8235, -5.097), (1.869, 0.7004, -5.038), (1.981, 0.5503, -4.99), (2.065, 0.379, -4.954), (2.116, 0.1932, -4.932), (2.134, -1.113e-07, -4.925), (2.116, -0.1932, -4.932), (2.065, -0.379, -4.954), (1.981, -0.5503, -4.99), (1.869, -0.7004, -5.038), (1.732, -0.8235, -5.097), (1.575, -0.9151, -5.164), (1.406, -0.9714, -5.236), (1.229, -0.9905, -5.312), (1.053, -0.9714, -5.387), (0.883, -0.9151, -5.46), (0.7266, -0.8235, -5.527), (0.5895, -0.7004, -5.585), (0.477, -0.5503, -5.634), (0.3934, -0.379, -5.669), (0.342, -0.1932, -5.691), (0.3246, -1.082e-07, -5.699), (0.342, 0.1932, -5.691), (0.3934, 0.379, -5.669), (0.477, 0.5503, -5.634), (0.5895, 0.7004, -5.585), (0.7266, 0.8235, -5.527), (0.883, 0.9151, -5.46), (1.053, 0.9714, -5.387), (0.9138, 1.028, -2.282), (0.7069, 1.142, -2.312), (1.095, -0.8742, -2.255), (1.244, -0.6868, -2.234), (-0.7459, -0.6868, -2.522), (-0.5971, -0.8742, -2.5), (-0.2089, 1.142, -2.444), (-0.4158, 1.028, -2.474), (1.446, -1.283e-08, -2.205), (1.423, 0.2412, -2.208), (0.01559, -1.213, -2.412), (0.249, -1.236, -2.378), (-0.8565, 0.4731, -2.538), (-0.9246, 0.2412, -2.548), (1.095, 0.8742, -2.255), (0.9138, -1.028, -2.282), (-0.8565, -0.4731, -2.538), (0.01559, 1.213, -2.412), (1.423, -0.2412, -2.208), (-0.2089, -1.142, -2.444), (-0.7459, 0.6868, -2.522), (1.244, 0.6868, -2.234), (0.7069, -1.142, -2.312), (-0.9246, -0.2412, -2.548), (0.4825, 1.213, -2.344), (0.249, 1.236, -2.378), (1.355, -0.4731, -2.218), (-0.4158, -1.028, -2.474), (-0.5971, 0.8742, -2.5), (1.355, 0.4731, -2.218), (0.4825, -1.213, -2.344), (-0.9475, -1.161e-08, -2.551), (0.548, 0.9875, -1.706), (1.017, -0.5938, -1.66), (-0.5908, -0.7558, -1.817), (-0.4325, 0.8887, -1.801), (1.173, 0.2085, -1.645), (0.1481, -1.069, -1.745), (-0.8768, 0.2085, -1.845), (0.1481, 1.069, -1.745), (0.7286, 0.8887, -1.689), (0.887, -0.7558, -1.673), (-0.7208, -0.5938, -1.829), (-0.2518, 0.9875, -1.784), (1.193, -1.119e-08, -1.643), (-0.05579, -1.048, -1.765), (-0.8174, 0.409, -1.839), (0.887, 0.7558, -1.673), (0.7286, -0.8887, -1.689), (-0.8174, -0.409, -1.839), (-0.05579, 1.048, -1.765), (1.173, -0.2085, -1.645), (-0.2518, -0.9875, -1.784), (-0.7208, 0.5938, -1.829), (1.017, 0.5938, -1.66), (0.548, -0.9875, -1.706), (-0.8768, -0.2085, -1.845), (0.3519, 1.048, -1.725), (1.113, -0.409, -1.651), (-0.4325, -0.8887, -1.801), (-0.5908, 0.7558, -1.817), (1.113, 0.409, -1.651), (0.3519, -1.048, -1.725), (-0.8969, -1.056e-08, -1.847), (0.4933, 0.9877, -1.358), (0.9656, -0.594, -1.327), (-0.6536, -0.756, -1.433), (-0.4941, 0.8889, -1.423), (1.123, 0.2086, -1.317), (0.09058, -1.069, -1.385), (-0.9416, 0.2086, -1.452), (0.09058, 1.069, -1.385), (0.6752, 0.8889, -1.346), (0.8347, -0.756, -1.336), (-0.7844, -0.594, -1.442), (-0.3121, 0.9877, -1.411), (1.143, -5.917e-09, -1.316), (-0.1147, -1.049, -1.398), (-0.8817, 0.4091, -1.448), (0.8347, 0.756, -1.336), (0.6752, -0.8889, -1.346), (-0.8817, -0.4091, -1.448), (-0.1147, 1.049, -1.398), (1.123, -0.2086, -1.317), (-0.3121, -0.9877, -1.411), (-0.7844, 0.594, -1.442), (0.9656, 0.594, -1.327), (0.4933, -0.9877, -1.358), (-0.9416, -0.2086, -1.452), (0.2959, 1.049, -1.371), (1.063, -0.4091, -1.321), (-0.4941, -0.8889, -1.423), (-0.6536, 0.756, -1.433), (1.063, 0.4091, -1.321), (0.2959, -1.049, -1.371), (-0.9618, -5.567e-09, -1.453)], [], [(160, 1, 3, 161), (161, 3, 5, 162), (162, 5, 7, 163), (163, 7, 9, 164), (164, 9, 11, 165), (165, 11, 13, 166), (166, 13, 15, 167), (167, 15, 17, 168), (168, 17, 19, 169), (169, 19, 21, 170), (170, 21, 23, 171), (171, 23, 25, 172), (172, 25, 27, 173), (173, 27, 29, 174), (174, 29, 31, 175), (175, 31, 33, 176), (176, 33, 35, 177), (177, 35, 37, 178), (178, 37, 39, 179), (179, 39, 41, 180), (180, 41, 43, 181), (181, 43, 45, 182), (182, 45, 47, 183), (183, 47, 49, 184), (184, 49, 51, 185), (185, 51, 53, 186), (186, 53, 55, 187), (187, 55, 57, 188), (188, 57, 59, 189), (189, 59, 61, 190), (35, 33, 80, 81), (190, 61, 63, 191), (191, 63, 1, 160), (225, 224, 195, 194), (90, 89, 121, 122), (53, 51, 89, 90), (9, 7, 67, 68), (27, 25, 76, 77), (45, 43, 85, 86), (63, 61, 94, 95), (19, 17, 72, 73), (37, 35, 81, 82), (55, 53, 90, 91), (11, 9, 68, 69), (29, 27, 77, 78), (47, 45, 86, 87), (3, 1, 65, 64), (1, 63, 95, 65), (21, 19, 73, 74), (39, 37, 82, 83), (57, 55, 91, 92), (13, 11, 69, 70), (31, 29, 78, 79), (49, 47, 87, 88), (5, 3, 64, 66), (23, 21, 74, 75), (41, 39, 83, 84), (59, 57, 92, 93), (15, 13, 70, 71), (33, 31, 79, 80), (51, 49, 88, 89), (7, 5, 66, 67), (25, 23, 75, 76), (43, 41, 84, 85), (61, 59, 93, 94), (17, 15, 71, 72), (105, 104, 136, 137), (77, 76, 108, 109), (91, 90, 122, 123), (78, 77, 109, 110), (64, 65, 97, 96), (92, 91, 123, 124), (79, 78, 110, 111), (66, 64, 96, 98), (93, 92, 124, 125), (80, 79, 111, 112), (67, 66, 98, 99), (94, 93, 125, 126), (81, 80, 112, 113), (68, 67, 99, 100), (95, 94, 126, 127), (82, 81, 113, 114), (69, 68, 100, 101), (65, 95, 127, 97), (83, 82, 114, 115), (70, 69, 101, 102), (84, 83, 115, 116), (71, 70, 102, 103), (85, 84, 116, 117), (72, 71, 103, 104), (86, 85, 117, 118), (73, 72, 104, 105), (87, 86, 118, 119), (74, 73, 105, 106), (88, 87, 119, 120), (75, 74, 106, 107), (89, 88, 120, 121), (76, 75, 107, 108), (128, 129, 159, 158, 157, 156, 155, 154, 153, 152, 151, 150, 149, 148, 147, 146, 145, 144, 143, 142, 141, 140, 139, 138, 137, 136, 135, 134, 133, 132, 131, 130), (119, 118, 150, 151), (106, 105, 137, 138), (120, 119, 151, 152), (107, 106, 138, 139), (121, 120, 152, 153), (108, 107, 139, 140), (122, 121, 153, 154), (109, 108, 140, 141), (123, 122, 154, 155), (110, 109, 141, 142), (96, 97, 129, 128), (124, 123, 155, 156), (111, 110, 142, 143), (98, 96, 128, 130), (125, 124, 156, 157), (112, 111, 143, 144), (99, 98, 130, 131), (126, 125, 157, 158), (113, 112, 144, 145), (100, 99, 131, 132), (127, 126, 158, 159), (114, 113, 145, 146), (101, 100, 132, 133), (97, 127, 159, 129), (115, 114, 146, 147), (102, 101, 133, 134), (116, 115, 147, 148), (103, 102, 134, 135), (117, 116, 148, 149), (104, 103, 135, 136), (118, 117, 149, 150), (62, 191, 160, 0), (60, 190, 191, 62), (58, 189, 190, 60), (56, 188, 189, 58), (54, 187, 188, 56), (52, 186, 187, 54), (50, 185, 186, 52), (48, 184, 185, 50), (46, 183, 184, 48), (44, 182, 183, 46), (42, 181, 182, 44), (40, 180, 181, 42), (38, 179, 180, 40), (36, 178, 179, 38), (34, 177, 178, 36), (32, 176, 177, 34), (30, 175, 176, 32), (28, 174, 175, 30), (26, 173, 174, 28), (24, 172, 173, 26), (22, 171, 172, 24), (20, 170, 171, 22), (18, 169, 170, 20), (16, 168, 169, 18), (14, 167, 168, 16), (12, 166, 167, 14), (10, 165, 166, 12), (8, 164, 165, 10), (6, 163, 164, 8), (4, 162, 163, 6), (2, 161, 162, 4), (0, 160, 161, 2), (192, 193, 194, 195, 196, 197, 198, 199, 200, 201, 202, 203, 204, 205, 206, 207, 208, 209, 210, 211, 212, 213, 214, 215, 216, 217, 218, 219, 220, 221, 222, 223), (227, 226, 204, 203), (229, 228, 213, 212), (231, 230, 222, 221), (233, 232, 200, 199), (235, 234, 209, 208), (237, 236, 218, 217), (224, 238, 196, 195), (226, 239, 205, 204), (228, 240, 214, 213), (230, 241, 223, 222), (232, 242, 201, 200), (234, 243, 210, 209), (236, 244, 219, 218), (238, 245, 197, 196), (239, 246, 206, 205), (240, 247, 215, 214), (249, 248, 193, 192), (241, 249, 192, 223), (242, 250, 202, 201), (243, 251, 211, 210), (244, 252, 220, 219), (245, 253, 198, 197), (246, 254, 207, 206), (247, 255, 216, 215), (248, 225, 194, 193), (250, 227, 203, 202), (251, 229, 212, 211), (252, 231, 221, 220), (253, 233, 199, 198), (254, 235, 208, 207), (255, 237, 217, 216), (287, 262, 237, 255), (286, 261, 235, 254), (285, 260, 233, 253), (284, 259, 231, 252), (283, 258, 229, 251), (282, 257, 227, 250), (281, 256, 225, 248), (280, 287, 255, 247), (279, 286, 254, 246), (278, 285, 253, 245), (277, 284, 252, 244), (276, 283, 251, 243), (275, 282, 250, 242), (274, 263, 249, 241), (263, 281, 248, 249), (273, 280, 247, 240), (272, 279, 246, 239), (271, 278, 245, 238), (270, 277, 244, 236), (269, 276, 243, 234), (268, 275, 242, 232), (267, 274, 241, 230), (266, 273, 240, 228), (265, 272, 239, 226), (264, 271, 238, 224), (262, 270, 236, 237), (261, 269, 234, 235), (260, 268, 232, 233), (259, 267, 230, 231), (258, 266, 228, 229), (257, 265, 226, 227), (256, 264, 224, 225), (288, 296, 264, 256), (289, 297, 265, 257), (290, 298, 266, 258), (291, 299, 267, 259), (292, 300, 268, 260), (293, 301, 269, 261), (294, 302, 270, 262), (296, 303, 271, 264), (297, 304, 272, 265), (298, 305, 273, 266), (299, 306, 274, 267), (300, 307, 275, 268), (301, 308, 276, 269), (302, 309, 277, 270), (303, 310, 278, 271), (304, 311, 279, 272), (305, 312, 280, 273), (295, 313, 281, 263), (306, 295, 263, 274), (307, 314, 282, 275), (308, 315, 283, 276), (309, 316, 284, 277), (310, 317, 285, 278), (311, 318, 286, 279), (312, 319, 287, 280), (313, 288, 256, 281), (314, 289, 257, 282), (315, 290, 258, 283), (316, 291, 259, 284), (317, 292, 260, 285), (318, 293, 261, 286), (319, 294, 262, 287), (48, 50, 294, 319), (30, 32, 293, 318), (12, 14, 292, 317), (56, 58, 291, 316), (38, 40, 290, 315), (20, 22, 289, 314), (2, 4, 288, 313), (46, 48, 319, 312), (28, 30, 318, 311), (10, 12, 317, 310), (54, 56, 316, 309), (36, 38, 315, 308), (18, 20, 314, 307), (62, 0, 295, 306), (0, 2, 313, 295), (44, 46, 312, 305), (26, 28, 311, 304), (8, 10, 310, 303), (52, 54, 309, 302), (34, 36, 308, 301), (16, 18, 307, 300), (60, 62, 306, 299), (42, 44, 305, 298), (24, 26, 304, 297), (6, 8, 303, 296), (50, 52, 302, 294), (32, 34, 301, 293), (14, 16, 300, 292), (58, 60, 299, 291), (40, 42, 298, 290), (22, 24, 297, 289), (4, 6, 296, 288)])
_uv = me_cilindro_001.uv_layers.new(name='MapaUV')
_uv.uv.foreach_set('vector', [1.0, 0.754, 1.0, 1.0, 0.9688, 1.0, 0.9688, 0.754, 0.9688, 0.754, 0.9688, 1.0, 0.9375, 1.0, 0.9375, 0.754, 0.9375, 0.754, 0.9375, 1.0, 0.9062, 1.0, 0.9062, 0.754, 0.9062, 0.754, 0.9062, 1.0, 0.875, 1.0, 0.875, 0.754, 0.875, 0.754, 0.875, 1.0, 0.8438, 1.0, 0.8438, 0.754, 0.8438, 0.754, 0.8438, 1.0, 0.8125, 1.0, 0.8125, 0.754, 0.8125, 0.754, 0.8125, 1.0, 0.7812, 1.0, 0.7812, 0.754, 0.7812, 0.754, 0.7812, 1.0, 0.75, 1.0, 0.75, 0.754, 0.75, 0.754, 0.75, 1.0, 0.7188, 1.0, 0.7188, 0.754, 0.7188, 0.754, 0.7188, 1.0, 0.6875, 1.0, 0.6875, 0.754, 0.6875, 0.754, 0.6875, 1.0, 0.6562, 1.0, 0.6562, 0.754, 0.6562, 0.754, 0.6562, 1.0, 0.625, 1.0, 0.625, 0.754, 0.625, 0.754, 0.625, 1.0, 0.5938, 1.0, 0.5938, 0.754, 0.5938, 0.754, 0.5938, 1.0, 0.5625, 1.0, 0.5625, 0.754, 0.5625, 0.754, 0.5625, 1.0, 0.5312, 1.0, 0.5312, 0.754, 0.5312, 0.754, 0.5312, 1.0, 0.5, 1.0, 0.5, 0.754, 0.5, 0.754, 0.5, 1.0, 0.4688, 1.0, 0.4688, 0.754, 0.4688, 0.754, 0.4688, 1.0, 0.4375, 1.0, 0.4375, 0.754, 0.4375, 0.754, 0.4375, 1.0, 0.4062, 1.0, 0.4062, 0.754, 0.4062, 0.754, 0.4062, 1.0, 0.375, 1.0, 0.375, 0.754, 0.375, 0.754, 0.375, 1.0, 0.3438, 1.0, 0.3438, 0.754, 0.3438, 0.754, 0.3438, 1.0, 0.3125, 1.0, 0.3125, 0.754, 0.3125, 0.754, 0.3125, 1.0, 0.2812, 1.0, 0.2812, 0.754, 0.2812, 0.754, 0.2812, 1.0, 0.25, 1.0, 0.25, 0.754, 0.25, 0.754, 0.25, 1.0, 0.2188, 1.0, 0.2188, 0.754, 0.2188, 0.754, 0.2188, 1.0, 0.1875, 1.0, 0.1875, 0.754, 0.1875, 0.754, 0.1875, 1.0, 0.1562, 1.0, 0.1562, 0.754, 0.1562, 0.754, 0.1562, 1.0, 0.125, 1.0, 0.125, 0.754, 0.125, 0.754, 0.125, 1.0, 0.09375, 1.0, 0.09375, 0.754, 0.09375, 0.754, 0.09375, 1.0, 0.0625, 1.0, 0.0625, 0.754, 0.4688, 1.0, 0.5, 1.0, 0.5, 1.0, 0.4688, 1.0, 0.0625, 0.754, 0.0625, 1.0, 0.03125, 1.0, 0.03125, 0.754, 0.03125, 0.754, 0.03125, 1.0, 0.0, 1.0, 0.0, 0.754, 0.9375, 0.5, 0.9062, 0.5, 0.9062, 0.5, 0.9375, 0.5, 0.1875, 1.0, 0.2188, 1.0, 0.2188, 1.0, 0.1875, 1.0, 0.1875, 1.0, 0.2188, 1.0, 0.2188, 1.0, 0.1875, 1.0, 0.875, 1.0, 0.9062, 1.0, 0.9062, 1.0, 0.875, 1.0, 0.5938, 1.0, 0.625, 1.0, 0.625, 1.0, 0.5938, 1.0, 0.3125, 1.0, 0.3438, 1.0, 0.3438, 1.0, 0.3125, 1.0, 0.03125, 1.0, 0.0625, 1.0, 0.0625, 1.0, 0.03125, 1.0, 0.7188, 1.0, 0.75, 1.0, 0.75, 1.0, 0.7188, 1.0, 0.4375, 1.0, 0.4688, 1.0, 0.4688, 1.0, 0.4375, 1.0, 0.1562, 1.0, 0.1875, 1.0, 0.1875, 1.0, 0.1562, 1.0, 0.8438, 1.0, 0.875, 1.0, 0.875, 1.0, 0.8438, 1.0, 0.5625, 1.0, 0.5938, 1.0, 0.5938, 1.0, 0.5625, 1.0, 0.2812, 1.0, 0.3125, 1.0, 0.3125, 1.0, 0.2812, 1.0, 0.9688, 1.0, 1.0, 1.0, 1.0, 1.0, 0.9688, 1.0, 0.0, 1.0, 0.03125, 1.0, 0.03125, 1.0, 0.0, 1.0, 0.6875, 1.0, 0.7188, 1.0, 0.7188, 1.0, 0.6875, 1.0, 0.4062, 1.0, 0.4375, 1.0, 0.4375, 1.0, 0.4062, 1.0, 0.125, 1.0, 0.1562, 1.0, 0.1562, 1.0, 0.125, 1.0, 0.8125, 1.0, 0.8438, 1.0, 0.8438, 1.0, 0.8125, 1.0, 0.5312, 1.0, 0.5625, 1.0, 0.5625, 1.0, 0.5312, 1.0, 0.25, 1.0, 0.2812, 1.0, 0.2812, 1.0, 0.25, 1.0, 0.9375, 1.0, 0.9688, 1.0, 0.9688, 1.0, 0.9375, 1.0, 0.6562, 1.0, 0.6875, 1.0, 0.6875, 1.0, 0.6562, 1.0, 0.375, 1.0, 0.4062, 1.0, 0.4062, 1.0, 0.375, 1.0, 0.09375, 1.0, 0.125, 1.0, 0.125, 1.0, 0.09375, 1.0, 0.7812, 1.0, 0.8125, 1.0, 0.8125, 1.0, 0.7812, 1.0, 0.5, 1.0, 0.5312, 1.0, 0.5312, 1.0, 0.5, 1.0, 0.2188, 1.0, 0.25, 1.0, 0.25, 1.0, 0.2188, 1.0, 0.9062, 1.0, 0.9375, 1.0, 0.9375, 1.0, 0.9062, 1.0, 0.625, 1.0, 0.6562, 1.0, 0.6562, 1.0, 0.625, 1.0, 0.3438, 1.0, 0.375, 1.0, 0.375, 1.0, 0.3438, 1.0, 0.0625, 1.0, 0.09375, 1.0, 0.09375, 1.0, 0.0625, 1.0, 0.75, 1.0, 0.7812, 1.0, 0.7812, 1.0, 0.75, 1.0, 0.7188, 1.0, 0.75, 1.0, 0.75, 1.0, 0.7188, 1.0, 0.5938, 1.0, 0.625, 1.0, 0.625, 1.0, 0.5938, 1.0, 0.1562, 1.0, 0.1875, 1.0, 0.1875, 1.0, 0.1562, 1.0, 0.5625, 1.0, 0.5938, 1.0, 0.5938, 1.0, 0.5625, 1.0, 0.9688, 1.0, 1.0, 1.0, 1.0, 1.0, 0.9688, 1.0, 0.125, 1.0, 0.1562, 1.0, 0.1562, 1.0, 0.125, 1.0, 0.5312, 1.0, 0.5625, 1.0, 0.5625, 1.0, 0.5312, 1.0, 0.9375, 1.0, 0.9688, 1.0, 0.9688, 1.0, 0.9375, 1.0, 0.09375, 1.0, 0.125, 1.0, 0.125, 1.0, 0.09375, 1.0, 0.5, 1.0, 0.5312, 1.0, 0.5312, 1.0, 0.5, 1.0, 0.9062, 1.0, 0.9375, 1.0, 0.9375, 1.0, 0.9062, 1.0, 0.0625, 1.0, 0.09375, 1.0, 0.09375, 1.0, 0.0625, 1.0, 0.4688, 1.0, 0.5, 1.0, 0.5, 1.0, 0.4688, 1.0, 0.875, 1.0, 0.9062, 1.0, 0.9062, 1.0, 0.875, 1.0, 0.03125, 1.0, 0.0625, 1.0, 0.0625, 1.0, 0.03125, 1.0, 0.4375, 1.0, 0.4688, 1.0, 0.4688, 1.0, 0.4375, 1.0, 0.8438, 1.0, 0.875, 1.0, 0.875, 1.0, 0.8438, 1.0, 0.0, 1.0, 0.03125, 1.0, 0.03125, 1.0, 0.0, 1.0, 0.4062, 1.0, 0.4375, 1.0, 0.4375, 1.0, 0.4062, 1.0, 0.8125, 1.0, 0.8438, 1.0, 0.8438, 1.0, 0.8125, 1.0, 0.375, 1.0, 0.4062, 1.0, 0.4062, 1.0, 0.375, 1.0, 0.7812, 1.0, 0.8125, 1.0, 0.8125, 1.0, 0.7812, 1.0, 0.3438, 1.0, 0.375, 1.0, 0.375, 1.0, 0.3438, 1.0, 0.75, 1.0, 0.7812, 1.0, 0.7812, 1.0, 0.75, 1.0, 0.3125, 1.0, 0.3438, 1.0, 0.3438, 1.0, 0.3125, 1.0, 0.7188, 1.0, 0.75, 1.0, 0.75, 1.0, 0.7188, 1.0, 0.2812, 1.0, 0.3125, 1.0, 0.3125, 1.0, 0.2812, 1.0, 0.6875, 1.0, 0.7188, 1.0, 0.7188, 1.0, 0.6875, 1.0, 0.25, 1.0, 0.2812, 1.0, 0.2812, 1.0, 0.25, 1.0, 0.6562, 1.0, 0.6875, 1.0, 0.6875, 1.0, 0.6562, 1.0, 0.2188, 1.0, 0.25, 1.0, 0.25, 1.0, 0.2188, 1.0, 0.625, 1.0, 0.6562, 1.0, 0.6562, 1.0, 0.625, 1.0, 0.2968, 0.4854, 0.25, 0.49, 0.2032, 0.4854, 0.1582, 0.4717, 0.1167, 0.4496, 0.08029, 0.4197, 0.05045, 0.3833, 0.02827, 0.3418, 0.01461, 0.2968, 0.01, 0.25, 0.01461, 0.2032, 0.02827, 0.1582, 0.05045, 0.1167, 0.08029, 0.08029, 0.1167, 0.05045, 0.1582, 0.02827, 0.2032, 0.01461, 0.25, 0.01, 0.2968, 0.01461, 0.3418, 0.02827, 0.3833, 0.05045, 0.4197, 0.08029, 0.4496, 0.1167, 0.4717, 0.1582, 0.4854, 0.2032, 0.49, 0.25, 0.4854, 0.2968, 0.4717, 0.3418, 0.4496, 0.3833, 0.4197, 0.4197, 0.3833, 0.4496, 0.3418, 0.4717, 0.2812, 1.0, 0.3125, 1.0, 0.3125, 1.0, 0.2812, 1.0, 0.6875, 1.0, 0.7188, 1.0, 0.7188, 1.0, 0.6875, 1.0, 0.25, 1.0, 0.2812, 1.0, 0.2812, 1.0, 0.25, 1.0, 0.6562, 1.0, 0.6875, 1.0, 0.6875, 1.0, 0.6562, 1.0, 0.2188, 1.0, 0.25, 1.0, 0.25, 1.0, 0.2188, 1.0, 0.625, 1.0, 0.6562, 1.0, 0.6562, 1.0, 0.625, 1.0, 0.1875, 1.0, 0.2188, 1.0, 0.2188, 1.0, 0.1875, 1.0, 0.5938, 1.0, 0.625, 1.0, 0.625, 1.0, 0.5938, 1.0, 0.1562, 1.0, 0.1875, 1.0, 0.1875, 1.0, 0.1562, 1.0, 0.5625, 1.0, 0.5938, 1.0, 0.5938, 1.0, 0.5625, 1.0, 0.9688, 1.0, 1.0, 1.0, 1.0, 1.0, 0.9688, 1.0, 0.125, 1.0, 0.1562, 1.0, 0.1562, 1.0, 0.125, 1.0, 0.5312, 1.0, 0.5625, 1.0, 0.5625, 1.0, 0.5312, 1.0, 0.9375, 1.0, 0.9688, 1.0, 0.9688, 1.0, 0.9375, 1.0, 0.09375, 1.0, 0.125, 1.0, 0.125, 1.0, 0.09375, 1.0, 0.5, 1.0, 0.5312, 1.0, 0.5312, 1.0, 0.5, 1.0, 0.9062, 1.0, 0.9375, 1.0, 0.9375, 1.0, 0.9062, 1.0, 0.0625, 1.0, 0.09375, 1.0, 0.09375, 1.0, 0.0625, 1.0, 0.4688, 1.0, 0.5, 1.0, 0.5, 1.0, 0.4688, 1.0, 0.875, 1.0, 0.9062, 1.0, 0.9062, 1.0, 0.875, 1.0, 0.03125, 1.0, 0.0625, 1.0, 0.0625, 1.0, 0.03125, 1.0, 0.4375, 1.0, 0.4688, 1.0, 0.4688, 1.0, 0.4375, 1.0, 0.8438, 1.0, 0.875, 1.0, 0.875, 1.0, 0.8438, 1.0, 0.0, 1.0, 0.03125, 1.0, 0.03125, 1.0, 0.0, 1.0, 0.4062, 1.0, 0.4375, 1.0, 0.4375, 1.0, 0.4062, 1.0, 0.8125, 1.0, 0.8438, 1.0, 0.8438, 1.0, 0.8125, 1.0, 0.375, 1.0, 0.4062, 1.0, 0.4062, 1.0, 0.375, 1.0, 0.7812, 1.0, 0.8125, 1.0, 0.8125, 1.0, 0.7812, 1.0, 0.3438, 1.0, 0.375, 1.0, 0.375, 1.0, 0.3438, 1.0, 0.75, 1.0, 0.7812, 1.0, 0.7812, 1.0, 0.75, 1.0, 0.3125, 1.0, 0.3438, 1.0, 0.3438, 1.0, 0.3125, 1.0, 0.03125, 0.5, 0.03125, 0.754, 0.0, 0.754, 0.0, 0.5, 0.0625, 0.5, 0.0625, 0.754, 0.03125, 0.754, 0.03125, 0.5, 0.09375, 0.5, 0.09375, 0.754, 0.0625, 0.754, 0.0625, 0.5, 0.125, 0.5, 0.125, 0.754, 0.09375, 0.754, 0.09375, 0.5, 0.1562, 0.5, 0.1562, 0.754, 0.125, 0.754, 0.125, 0.5, 0.1875, 0.5, 0.1875, 0.754, 0.1562, 0.754, 0.1562, 0.5, 0.2188, 0.5, 0.2188, 0.754, 0.1875, 0.754, 0.1875, 0.5, 0.25, 0.5, 0.25, 0.754, 0.2188, 0.754, 0.2188, 0.5, 0.2812, 0.5, 0.2812, 0.754, 0.25, 0.754, 0.25, 0.5, 0.3125, 0.5, 0.3125, 0.754, 0.2812, 0.754, 0.2812, 0.5, 0.3438, 0.5, 0.3438, 0.754, 0.3125, 0.754, 0.3125, 0.5, 0.375, 0.5, 0.375, 0.754, 0.3438, 0.754, 0.3438, 0.5, 0.4062, 0.5, 0.4062, 0.754, 0.375, 0.754, 0.375, 0.5, 0.4375, 0.5, 0.4375, 0.754, 0.4062, 0.754, 0.4062, 0.5, 0.4688, 0.5, 0.4688, 0.754, 0.4375, 0.754, 0.4375, 0.5, 0.5, 0.5, 0.5, 0.754, 0.4688, 0.754, 0.4688, 0.5, 0.5312, 0.5, 0.5312, 0.754, 0.5, 0.754, 0.5, 0.5, 0.5625, 0.5, 0.5625, 0.754, 0.5312, 0.754, 0.5312, 0.5, 0.5938, 0.5, 0.5938, 0.754, 0.5625, 0.754, 0.5625, 0.5, 0.625, 0.5, 0.625, 0.754, 0.5938, 0.754, 0.5938, 0.5, 0.6562, 0.5, 0.6562, 0.754, 0.625, 0.754, 0.625, 0.5, 0.6875, 0.5, 0.6875, 0.754, 0.6562, 0.754, 0.6562, 0.5, 0.7188, 0.5, 0.7188, 0.754, 0.6875, 0.754, 0.6875, 0.5, 0.75, 0.5, 0.75, 0.754, 0.7188, 0.754, 0.7188, 0.5, 0.7812, 0.5, 0.7812, 0.754, 0.75, 0.754, 0.75, 0.5, 0.8125, 0.5, 0.8125, 0.754, 0.7812, 0.754, 0.7812, 0.5, 0.8438, 0.5, 0.8438, 0.754, 0.8125, 0.754, 0.8125, 0.5, 0.875, 0.5, 0.875, 0.754, 0.8438, 0.754, 0.8438, 0.5, 0.9062, 0.5, 0.9062, 0.754, 0.875, 0.754, 0.875, 0.5, 0.9375, 0.5, 0.9375, 0.754, 0.9062, 0.754, 0.9062, 0.5, 0.9688, 0.5, 0.9688, 0.754, 0.9375, 0.754, 0.9375, 0.5, 1.0, 0.5, 1.0, 0.754, 0.9688, 0.754, 0.9688, 0.5, 0.75, 0.49, 0.7968, 0.4854, 0.8418, 0.4717, 0.8833, 0.4496, 0.9197, 0.4197, 0.9496, 0.3833, 0.9717, 0.3418, 0.9854, 0.2968, 0.99, 0.25, 0.9854, 0.2032, 0.9717, 0.1582, 0.9496, 0.1167, 0.9197, 0.08029, 0.8833, 0.05045, 0.8418, 0.02827, 0.7968, 0.01461, 0.75, 0.01, 0.7032, 0.01461, 0.6582, 0.02827, 0.6167, 0.05045, 0.5803, 0.08029, 0.5504, 0.1167, 0.5283, 0.1582, 0.5146, 0.2032, 0.51, 0.25, 0.5146, 0.2968, 0.5283, 0.3418, 0.5504, 0.3833, 0.5803, 0.4197, 0.6167, 0.4496, 0.6582, 0.4717, 0.7032, 0.4854, 0.6562, 0.5, 0.625, 0.5, 0.625, 0.5, 0.6562, 0.5, 0.375, 0.5, 0.3438, 0.5, 0.3438, 0.5, 0.375, 0.5, 0.09375, 0.5, 0.0625, 0.5, 0.0625, 0.5, 0.09375, 0.5, 0.7812, 0.5, 0.75, 0.5, 0.75, 0.5, 0.7812, 0.5, 0.5, 0.5, 0.4687, 0.5, 0.4688, 0.5, 0.5, 0.5, 0.2188, 0.5, 0.1875, 0.5, 0.1875, 0.5, 0.2188, 0.5, 0.9062, 0.5, 0.875, 0.5, 0.875, 0.5, 0.9062, 0.5, 0.625, 0.5, 0.5938, 0.5, 0.5938, 0.5, 0.625, 0.5, 0.3438, 0.5, 0.3125, 0.5, 0.3125, 0.5, 0.3438, 0.5, 0.0625, 0.5, 0.03125, 0.5, 0.03125, 0.5, 0.0625, 0.5, 0.75, 0.5, 0.7188, 0.5, 0.7188, 0.5, 0.75, 0.5, 0.4687, 0.5, 0.4375, 0.5, 0.4375, 0.5, 0.4688, 0.5, 0.1875, 0.5, 0.1562, 0.5, 0.1562, 0.5, 0.1875, 0.5, 0.875, 0.5, 0.8438, 0.5, 0.8438, 0.5, 0.875, 0.5, 0.5938, 0.5, 0.5625, 0.5, 0.5625, 0.5, 0.5938, 0.5, 0.3125, 0.5, 0.2812, 0.5, 0.2812, 0.5, 0.3125, 0.5, 1.0, 0.5, 0.9688, 0.5, 0.9688, 0.5, 1.0, 0.5, 0.03125, 0.5, 0.0, 0.5, 0.0, 0.5, 0.03125, 0.5, 0.7188, 0.5, 0.6875, 0.5, 0.6875, 0.5, 0.7188, 0.5, 0.4375, 0.5, 0.4062, 0.5, 0.4062, 0.5, 0.4375, 0.5, 0.1562, 0.5, 0.125, 0.5, 0.125, 0.5, 0.1562, 0.5, 0.8438, 0.5, 0.8125, 0.5, 0.8125, 0.5, 0.8438, 0.5, 0.5625, 0.5, 0.5312, 0.5, 0.5312, 0.5, 0.5625, 0.5, 0.2812, 0.5, 0.25, 0.5, 0.25, 0.5, 0.2812, 0.5, 0.9688, 0.5, 0.9375, 0.5, 0.9375, 0.5, 0.9688, 0.5, 0.6875, 0.5, 0.6562, 0.5, 0.6562, 0.5, 0.6875, 0.5, 0.4062, 0.5, 0.375, 0.5, 0.375, 0.5, 0.4062, 0.5, 0.125, 0.5, 0.09375, 0.5, 0.09375, 0.5, 0.125, 0.5, 0.8125, 0.5, 0.7812, 0.5, 0.7812, 0.5, 0.8125, 0.5, 0.5312, 0.5, 0.5, 0.5, 0.5, 0.5, 0.5312, 0.5, 0.25, 0.5, 0.2188, 0.5, 0.2188, 0.5, 0.25, 0.5, 0.25, 0.5, 0.2188, 0.5, 0.2188, 0.5, 0.25, 0.5, 0.5312, 0.5, 0.5, 0.5, 0.5, 0.5, 0.5312, 0.5, 0.8125, 0.5, 0.7812, 0.5, 0.7812, 0.5, 0.8125, 0.5, 0.125, 0.5, 0.09375, 0.5, 0.09375, 0.5, 0.125, 0.5, 0.4062, 0.5, 0.375, 0.5, 0.375, 0.5, 0.4062, 0.5, 0.6875, 0.5, 0.6562, 0.5, 0.6562, 0.5, 0.6875, 0.5, 0.9687, 0.5, 0.9375, 0.5, 0.9375, 0.5, 0.9688, 0.5, 0.2812, 0.5, 0.25, 0.5, 0.25, 0.5, 0.2812, 0.5, 0.5625, 0.5, 0.5312, 0.5, 0.5312, 0.5, 0.5625, 0.5, 0.8437, 0.5, 0.8125, 0.5, 0.8125, 0.5, 0.8438, 0.5, 0.1562, 0.5, 0.125, 0.5, 0.125, 0.5, 0.1562, 0.5, 0.4375, 0.5, 0.4062, 0.5, 0.4062, 0.5, 0.4375, 0.5, 0.7188, 0.5, 0.6875, 0.5, 0.6875, 0.5, 0.7188, 0.5, 0.03125, 0.5, 0.0, 0.5, 0.0, 0.5, 0.03125, 0.5, 1.0, 0.5, 0.9687, 0.5, 0.9688, 0.5, 1.0, 0.5, 0.3125, 0.5, 0.2812, 0.5, 0.2812, 0.5, 0.3125, 0.5, 0.5938, 0.5, 0.5625, 0.5, 0.5625, 0.5, 0.5938, 0.5, 0.875, 0.5, 0.8437, 0.5, 0.8438, 0.5, 0.875, 0.5, 0.1875, 0.5, 0.1562, 0.5, 0.1562, 0.5, 0.1875, 0.5, 0.4688, 0.5, 0.4375, 0.5, 0.4375, 0.5, 0.4687, 0.5, 0.75, 0.5, 0.7188, 0.5, 0.7188, 0.5, 0.75, 0.5, 0.0625, 0.5, 0.03125, 0.5, 0.03125, 0.5, 0.0625, 0.5, 0.3438, 0.5, 0.3125, 0.5, 0.3125, 0.5, 0.3438, 0.5, 0.625, 0.5, 0.5938, 0.5, 0.5938, 0.5, 0.625, 0.5, 0.9062, 0.5, 0.875, 0.5, 0.875, 0.5, 0.9062, 0.5, 0.2188, 0.5, 0.1875, 0.5, 0.1875, 0.5, 0.2188, 0.5, 0.5, 0.5, 0.4688, 0.5, 0.4687, 0.5, 0.5, 0.5, 0.7812, 0.5, 0.75, 0.5, 0.75, 0.5, 0.7812, 0.5, 0.09375, 0.5, 0.0625, 0.5, 0.0625, 0.5, 0.09375, 0.5, 0.375, 0.5, 0.3438, 0.5, 0.3438, 0.5, 0.375, 0.5, 0.6562, 0.5, 0.625, 0.5, 0.625, 0.5, 0.6562, 0.5, 0.9375, 0.5, 0.9062, 0.5, 0.9062, 0.5, 0.9375, 0.5, 0.9375, 0.5, 0.9062, 0.5, 0.9062, 0.5, 0.9375, 0.5, 0.6562, 0.5, 0.625, 0.5, 0.625, 0.5, 0.6562, 0.5, 0.375, 0.5, 0.3438, 0.5, 0.3438, 0.5, 0.375, 0.5, 0.09375, 0.5, 0.0625, 0.5, 0.0625, 0.5, 0.09375, 0.5, 0.7812, 0.5, 0.75, 0.5, 0.75, 0.5, 0.7812, 0.5, 0.5, 0.5, 0.4688, 0.5, 0.4688, 0.5, 0.5, 0.5, 0.2188, 0.5, 0.1875, 0.5, 0.1875, 0.5, 0.2188, 0.5, 0.9062, 0.5, 0.875, 0.5, 0.875, 0.5, 0.9062, 0.5, 0.625, 0.5, 0.5938, 0.5, 0.5938, 0.5, 0.625, 0.5, 0.3438, 0.5, 0.3125, 0.5, 0.3125, 0.5, 0.3438, 0.5, 0.0625, 0.5, 0.03125, 0.5, 0.03125, 0.5, 0.0625, 0.5, 0.75, 0.5, 0.7188, 0.5, 0.7188, 0.5, 0.75, 0.5, 0.4688, 0.5, 0.4375, 0.5, 0.4375, 0.5, 0.4688, 0.5, 0.1875, 0.5, 0.1562, 0.5, 0.1562, 0.5, 0.1875, 0.5, 0.875, 0.5, 0.8438, 0.5, 0.8437, 0.5, 0.875, 0.5, 0.5938, 0.5, 0.5625, 0.5, 0.5625, 0.5, 0.5938, 0.5, 0.3125, 0.5, 0.2812, 0.5, 0.2812, 0.5, 0.3125, 0.5, 1.0, 0.5, 0.9688, 0.5, 0.9687, 0.5, 1.0, 0.5, 0.03125, 0.5, 0.0, 0.5, 0.0, 0.5, 0.03125, 0.5, 0.7188, 0.5, 0.6875, 0.5, 0.6875, 0.5, 0.7188, 0.5, 0.4375, 0.5, 0.4063, 0.5, 0.4062, 0.5, 0.4375, 0.5, 0.1562, 0.5, 0.125, 0.5, 0.125, 0.5, 0.1562, 0.5, 0.8438, 0.5, 0.8125, 0.5, 0.8125, 0.5, 0.8437, 0.5, 0.5625, 0.5, 0.5312, 0.5, 0.5312, 0.5, 0.5625, 0.5, 0.2812, 0.5, 0.25, 0.5, 0.25, 0.5, 0.2812, 0.5, 0.9688, 0.5, 0.9375, 0.5, 0.9375, 0.5, 0.9687, 0.5, 0.6875, 0.5, 0.6562, 0.5, 0.6562, 0.5, 0.6875, 0.5, 0.4063, 0.5, 0.375, 0.5, 0.375, 0.5, 0.4062, 0.5, 0.125, 0.5, 0.09375, 0.5, 0.09375, 0.5, 0.125, 0.5, 0.8125, 0.5, 0.7812, 0.5, 0.7812, 0.5, 0.8125, 0.5, 0.5312, 0.5, 0.5, 0.5, 0.5, 0.5, 0.5312, 0.5, 0.25, 0.5, 0.2188, 0.5, 0.2188, 0.5, 0.25, 0.5, 0.25, 0.5, 0.2188, 0.5, 0.2188, 0.5, 0.25, 0.5, 0.5312, 0.5, 0.5, 0.5, 0.5, 0.5, 0.5312, 0.5, 0.8125, 0.5, 0.7812, 0.5, 0.7812, 0.5, 0.8125, 0.5, 0.125, 0.5, 0.09375, 0.5, 0.09375, 0.5, 0.125, 0.5, 0.4062, 0.5, 0.375, 0.5, 0.375, 0.5, 0.4063, 0.5, 0.6875, 0.5, 0.6562, 0.5, 0.6562, 0.5, 0.6875, 0.5, 0.9688, 0.5, 0.9375, 0.5, 0.9375, 0.5, 0.9688, 0.5, 0.2812, 0.5, 0.25, 0.5, 0.25, 0.5, 0.2812, 0.5, 0.5625, 0.5, 0.5312, 0.5, 0.5312, 0.5, 0.5625, 0.5, 0.8438, 0.5, 0.8125, 0.5, 0.8125, 0.5, 0.8438, 0.5, 0.1562, 0.5, 0.125, 0.5, 0.125, 0.5, 0.1562, 0.5, 0.4375, 0.5, 0.4062, 0.5, 0.4063, 0.5, 0.4375, 0.5, 0.7188, 0.5, 0.6875, 0.5, 0.6875, 0.5, 0.7188, 0.5, 0.03125, 0.5, 0.0, 0.5, 0.0, 0.5, 0.03125, 0.5, 1.0, 0.5, 0.9688, 0.5, 0.9688, 0.5, 1.0, 0.5, 0.3125, 0.5, 0.2812, 0.5, 0.2812, 0.5, 0.3125, 0.5, 0.5938, 0.5, 0.5625, 0.5, 0.5625, 0.5, 0.5938, 0.5, 0.875, 0.5, 0.8438, 0.5, 0.8438, 0.5, 0.875, 0.5, 0.1875, 0.5, 0.1562, 0.5, 0.1562, 0.5, 0.1875, 0.5, 0.4688, 0.5, 0.4375, 0.5, 0.4375, 0.5, 0.4688, 0.5, 0.75, 0.5, 0.7188, 0.5, 0.7188, 0.5, 0.75, 0.5, 0.0625, 0.5, 0.03125, 0.5, 0.03125, 0.5, 0.0625, 0.5, 0.3438, 0.5, 0.3125, 0.5, 0.3125, 0.5, 0.3438, 0.5, 0.625, 0.5, 0.5938, 0.5, 0.5938, 0.5, 0.625, 0.5, 0.9062, 0.5, 0.875, 0.5, 0.875, 0.5, 0.9062, 0.5, 0.2188, 0.5, 0.1875, 0.5, 0.1875, 0.5, 0.2188, 0.5, 0.5, 0.5, 0.4688, 0.5, 0.4688, 0.5, 0.5, 0.5, 0.7812, 0.5, 0.75, 0.5, 0.75, 0.5, 0.7812, 0.5, 0.09375, 0.5, 0.0625, 0.5, 0.0625, 0.5, 0.09375, 0.5, 0.375, 0.5, 0.3438, 0.5, 0.3438, 0.5, 0.375, 0.5, 0.6562, 0.5, 0.625, 0.5, 0.625, 0.5, 0.6562, 0.5, 0.9375, 0.5, 0.9062, 0.5, 0.9062, 0.5, 0.9375, 0.5])
me_cilindro_001.update()

# ---- objects
ob_vac_o = bpy.data.objects.new('Vacío', None)
ob_cubo = bpy.data.objects.new('Cubo', me_cubo)
ob_cilindro = bpy.data.objects.new('Cilindro', me_cilindro)
ob_cilindro_001 = bpy.data.objects.new('Cilindro.001', me_cilindro_001)

# ---- transforms, parenting, visibility, modifiers, constraints
ob_vac_o.location = (-1.131, -2.458, 1.688)
ob_vac_o.rotation_euler = (1.571, 0.0, 3.142)
ob_vac_o.empty_display_type = 'IMAGE'
ob_vac_o.empty_display_size = 7.466
ob_vac_o.empty_image_offset = (-0.3348, -0.3348)
ob_vac_o.hide_select = True
ob_cubo.location = (-0.02622, 3.745e-09, 2.286)
ob_cubo.scale = (0.325, 0.325, 0.325)
ob_cubo.use_mesh_mirror_x = True
_m = ob_cubo.modifiers.new('Subdivision', 'SUBSURF')
_m.levels = 2
ob_cilindro.location = (-0.03594, 0.006589, 3.025)
ob_cilindro.scale = (0.1967, 0.1967, 0.1967)
ob_cilindro_001.location = (-0.6144, 3.188e-07, 2.372)
ob_cilindro_001.rotation_euler = (2.28e-08, 0.5454, 8.153e-08)
ob_cilindro_001.scale = (0.1318, 0.1318, 0.1318)
_m = ob_cilindro_001.modifiers.new('Simetrizar', 'MIRROR')
_m.mirror_object = ob_cubo

# ---- collection membership
col_collection.objects.link(ob_vac_o)
col_collection.objects.link(ob_cubo)
col_collection.objects.link(ob_cilindro)
col_collection.objects.link(ob_cilindro_001)

# ---- scene / render settings (as saved in the file)
scene.frame_start = 1; scene.frame_end = 250; scene.frame_set(197)
scene.render.engine = 'BLENDER_EEVEE_NEXT'
scene.cycles.sampling_pattern = 'TABULATED_SOBOL'
scene.view_settings.view_transform = 'Filmic'
bpy.context.view_layer.update()

# ---- added for rendering (the .blend has no active camera and no usable light): camera, sun
cam_auto = bpy.data.cameras.new('AutoCamera')
cam_auto.lens = 50.0
cam_auto.sensor_width = 36.0
cam_auto.clip_end = 1000.0
ob_auto_camera = bpy.data.objects.new('AutoCamera', cam_auto)
scene.collection.objects.link(ob_auto_camera)
ob_auto_camera.location = (3.26918, -3.85126, 4.64467)
ob_auto_camera.rotation_euler = (1.09748, -7.21219e-08, 0.694738)
scene.camera = ob_auto_camera
light_auto_sun = bpy.data.lights.new('AutoSun', 'SUN')
light_auto_sun.energy = 3.0
light_auto_sun.angle = 0.0523599
ob_auto_sun = bpy.data.objects.new('AutoSun', light_auto_sun)
scene.collection.objects.link(ob_auto_sun)
ob_auto_sun.rotation_euler = (0.872665, 0.174533, 0.523599)
bpy.context.view_layer.update()
